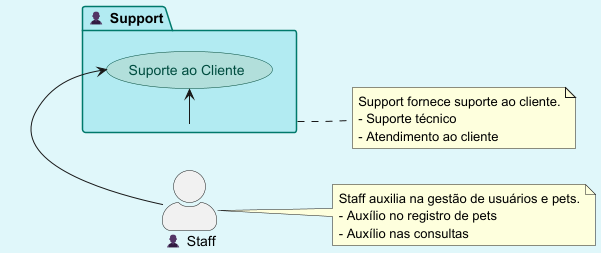

The diagram above was rendered by PlantUML. Its source (embedded in the PNG):
@startuml
'https://plantuml.com/use-case-diagram
left to right direction
skinparam backgroundColor #E0F7FA
skinparam packageBackgroundColor #B2EBF2
skinparam packageBorderColor #00796B
skinparam actorStyle awesome
skinparam usecase {
    BackgroundColor #B2DFDB
    BorderColor #004D40
    FontColor #004D40
}
hide empty description

actor Staff as "👤 Staff"
actor Support as "👤 Support"

package "Support" {
    Staff -> (Suporte ao Cliente)
    Support -> (Suporte ao Cliente)
}

note right of Staff
    Staff auxilia na gestão de usuários e pets.
    - Auxílio no registro de pets
    - Auxílio nas consultas
end note

note right of Support
    Support fornece suporte ao cliente.
    - Suporte técnico
    - Atendimento ao cliente
end note


@enduml